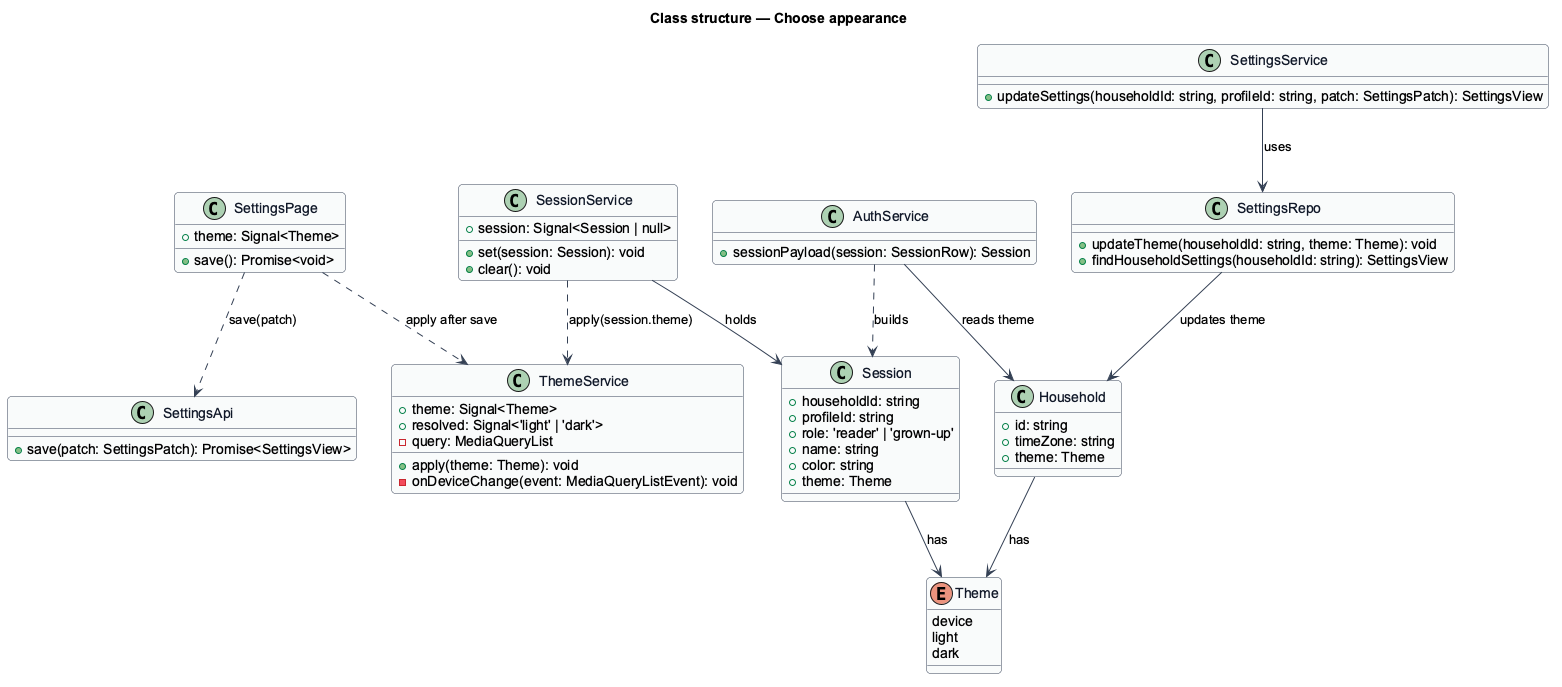

The diagram above was rendered by PlantUML. Its source (embedded in the PNG):
@startuml
skinparam backgroundColor #FFFFFF
skinparam shadowing false
skinparam roundcorner 8
skinparam defaultFontName Arial
skinparam ArrowColor #344054
skinparam class {
  BorderColor #344054
  FontColor #101828
  BackgroundColor #F9FAFB
}
title Class structure — Choose appearance

enum Theme {
  device
  light
  dark
}

class ThemeService {
  +theme: Signal<Theme>
  +resolved: Signal<'light' | 'dark'>
  -query: MediaQueryList
  +apply(theme: Theme): void
  -onDeviceChange(event: MediaQueryListEvent): void
}

class SessionService {
  +session: Signal<Session | null>
  +set(session: Session): void
  +clear(): void
}

class Session {
  +householdId: string
  +profileId: string
  +role: 'reader' | 'grown-up'
  +name: string
  +color: string
  +theme: Theme
}

class SettingsPage {
  +theme: Signal<Theme>
  +save(): Promise<void>
}

class SettingsApi {
  +save(patch: SettingsPatch): Promise<SettingsView>
}

class AuthService {
  +sessionPayload(session: SessionRow): Session
}

class SettingsService {
  +updateSettings(householdId: string, profileId: string, patch: SettingsPatch): SettingsView
}

class SettingsRepo {
  +updateTheme(householdId: string, theme: Theme): void
  +findHouseholdSettings(householdId: string): SettingsView
}

class Household {
  +id: string
  +timeZone: string
  +theme: Theme
}

SessionService ..> ThemeService : apply(session.theme)
SessionService --> Session : holds
Session --> Theme : has
SettingsPage ..> SettingsApi : save(patch)
SettingsPage ..> ThemeService : apply after save
AuthService ..> Session : builds
AuthService --> Household : reads theme
SettingsService --> SettingsRepo : uses
SettingsRepo --> Household : updates theme
Household --> Theme : has
@enduml